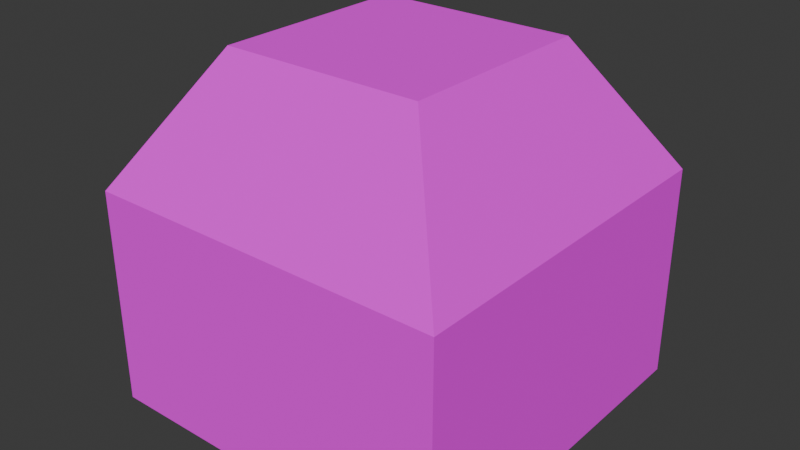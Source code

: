 # Source: Sockel.blend  (saved by Blender 5.0.119; exported with 4.5.12 LTS)
import bpy
from mathutils import Matrix  # noqa: F401  (used for matrix-valued properties, if any)

bpy.ops.wm.read_factory_settings(use_empty=True)
scene = bpy.context.scene
scene.name = 'Scene'

# ---- collections
col_collection = bpy.data.collections.new('Collection'); scene.collection.children.link(col_collection)

# ---- images (referenced by path relative to the original .blend; pixels are not part of the script)
import os
ASSET_DIR = os.environ.get("B2B_ASSET_DIR", "")  # directory of the original .blend (textures are referenced by path, not embedded)
HERE = os.path.dirname(os.path.abspath(__file__))  # packed textures are extracted next to this script under _unpacked/

def load_image(name, relpath, width, height, colorspace="sRGB"):
    """Load a texture the original file referenced (path relative to the .blend, or extracted next to this script)."""
    p = next((c for c in (os.path.join(HERE, relpath), os.path.join(ASSET_DIR, relpath)) if relpath and os.path.exists(c)), "")
    if p:
        img = bpy.data.images.load(p, check_existing=True)
        img.name = name
    else:  # same state as the original file: an image datablock whose file is absent (Cycles renders it pink)
        img = bpy.data.images.new(name, width, height)
        img.source = "FILE"
        img.filepath = "//" + (relpath or name)
    img.colorspace_settings.name = colorspace
    return img
img_sockel_layer = load_image('Sockel Layer', '', 512, 512, 'sRGB')
img_sockel_layer_1 = load_image('Sockel Layer 1', '_unpacked/Sockel_Layer_1.cde06336.png', 512, 512, 'sRGB')
img_sockel_layer_2 = load_image('Sockel Layer 2', '_unpacked/Sockel_Layer_2.e48af15c.png', 512, 512, 'sRGB')
img_ucupaint_sockel_color = load_image('Ucupaint Sockel Color', 'Textures/Sockel_Color.png', 1024, 1024, 'sRGB')

# ---- materials (node trees are filled in below, after node groups)
mat_sockel = bpy.data.materials.new('Sockel')

# ---- node groups
ng_yp_layer_sockel_layer = bpy.data.node_groups.new('.yP Layer Sockel Layer', 'ShaderNodeTree')
_N = ng_yp_layer_sockel_layer.nodes; _L = ng_yp_layer_sockel_layer.links
n0 = _N.new('NodeFrame'); n0.name = '__yp_info_Frame'; n0.location = (0, 230)
n0.label = 'Part of Ucupaint addon (github.com/ucupumar/ucupaint)'
n0.width = 560
n1 = _N.new('NodeFrame'); n1.name = '__yp_info_Frame.001'; n1.location = (0, 150)
n1.label = 'WARNING: Do NOT edit this group manually!'
n1.width = 450
n2 = _N.new('ShaderNodeTexImage'); n2.name = 'Image Texture C4GO'; n2.location = (0, 0)
n2.label = 'Source'
n2.image = img_sockel_layer
n3 = _N.new('ShaderNodeMapping'); n3.name = 'Mapping Z6MH'; n3.location = (0, -320)
n3.label = 'Mapping'
n4 = _N.new('ShaderNodeMath'); n4.name = 'Math TMWR'; n4.location = (700, 0)
n4.label = 'Layer Opacity'
n4.operation = 'MULTIPLY'
n5 = _N.new('NodeFrame'); n5.name = '__blend__0'; n5.location = (0, 0)
n5.label = 'Color Blend'
n5.width = 150
n4.parent = n5
_L.new(n3.outputs[0], n2.inputs[0])
ng_yp_layer_sockel_layer_1 = bpy.data.node_groups.new('.yP Layer Sockel Layer 1', 'ShaderNodeTree')
_s = ng_yp_layer_sockel_layer_1.interface.new_socket(name='Color', in_out='OUTPUT', socket_type='NodeSocketColor')
_s = ng_yp_layer_sockel_layer_1.interface.new_socket(name='.intensity_value', in_out='INPUT', socket_type='NodeSocketFloat')
_s.subtype = 'FACTOR'
_s.default_value = 1.0
_s.min_value = 0.0
_s.max_value = 1.0
_s.description = 'Layer opacity'
_s = ng_yp_layer_sockel_layer_1.interface.new_socket(name='.channels[0].intensity_value', in_out='INPUT', socket_type='NodeSocketFloat')
_s.subtype = 'FACTOR'
_s.default_value = 1.0
_s.min_value = 0.0
_s.max_value = 1.0
_s.description = 'Layer channel opacity'
_s = ng_yp_layer_sockel_layer_1.interface.new_socket(name='Color', in_out='INPUT', socket_type='NodeSocketColor')
_s = ng_yp_layer_sockel_layer_1.interface.new_socket(name='UVMap UV', in_out='INPUT', socket_type='NodeSocketVector')
_N = ng_yp_layer_sockel_layer_1.nodes; _L = ng_yp_layer_sockel_layer_1.links
n0 = _N.new('NodeFrame'); n0.name = '__yp_info_Frame'; n0.location = (0, 230)
n0.label = 'Part of Ucupaint addon (github.com/ucupumar/ucupaint)'
n0.width = 560
n1 = _N.new('NodeFrame'); n1.name = '__yp_info_Frame.001'; n1.location = (0, 150)
n1.label = 'WARNING: Do NOT edit this group manually!'
n1.width = 450
n2 = _N.new('NodeGroupInput'); n2.name = 'Group Input'; n2.location = (0, 0)
n2.label = 'Start'
n2.width = 250
n3 = _N.new('NodeGroupOutput'); n3.name = 'Group Output'; n3.location = (1350, 0)
n3.label = 'End'
n4 = _N.new('ShaderNodeTexImage'); n4.name = 'Image Texture 9FBE'; n4.location = (350, -200)
n4.label = 'Source'
n4.image = img_sockel_layer_1
n5 = _N.new('ShaderNodeMapping'); n5.name = 'Mapping GJ3C'; n5.location = (350, -520)
n5.label = 'Mapping'
n6 = _N.new('ShaderNodeMath'); n6.name = 'Math 6T2V'; n6.location = (700, 0)
n6.label = 'Layer Opacity'
n6.operation = 'MULTIPLY'
n7 = _N.new('ShaderNodeMix'); n7.name = 'Mix BZBM'; n7.location = (1100, 0)
n7.label = 'Blend'
n7.data_type = 'RGBA'
n8 = _N.new('ShaderNodeMath'); n8.name = 'Math I20U'; n8.location = (900, 0)
n8.label = 'Channel Opacity'
n8.operation = 'MULTIPLY'
n9 = _N.new('NodeFrame'); n9.name = '__blend__0'; n9.location = (0, 0)
n9.label = 'Color Blend'
n9.width = 150
n6.parent = n9
n7.parent = n9
n8.parent = n9
_L.new(n2.outputs[3], n5.inputs[0])
_L.new(n5.outputs[0], n4.inputs[0])
_L.new(n2.outputs[1], n6.inputs[0])
_L.new(n2.outputs[0], n6.inputs[1])
_L.new(n4.outputs[1], n8.inputs[0])
_L.new(n6.outputs[0], n8.inputs[1])
_L.new(n4.outputs[0], n7.inputs[7])
_L.new(n8.outputs[0], n7.inputs[0])
_L.new(n2.outputs[2], n7.inputs[6])
_L.new(n7.outputs[2], n3.inputs[0])
n3.is_active_output = True
ng_yp_layer_sockel_layer_2 = bpy.data.node_groups.new('.yP Layer Sockel Layer 2', 'ShaderNodeTree')
_s = ng_yp_layer_sockel_layer_2.interface.new_socket(name='Color', in_out='OUTPUT', socket_type='NodeSocketColor')
_s = ng_yp_layer_sockel_layer_2.interface.new_socket(name='.intensity_value', in_out='INPUT', socket_type='NodeSocketFloat')
_s.subtype = 'FACTOR'
_s.default_value = 1.0
_s.min_value = 0.0
_s.max_value = 1.0
_s.description = 'Layer opacity'
_s = ng_yp_layer_sockel_layer_2.interface.new_socket(name='.channels[0].intensity_value', in_out='INPUT', socket_type='NodeSocketFloat')
_s.subtype = 'FACTOR'
_s.default_value = 1.0
_s.min_value = 0.0
_s.max_value = 1.0
_s.description = 'Layer channel opacity'
_s = ng_yp_layer_sockel_layer_2.interface.new_socket(name='Color', in_out='INPUT', socket_type='NodeSocketColor')
_s = ng_yp_layer_sockel_layer_2.interface.new_socket(name='UVMap UV', in_out='INPUT', socket_type='NodeSocketVector')
_N = ng_yp_layer_sockel_layer_2.nodes; _L = ng_yp_layer_sockel_layer_2.links
n0 = _N.new('NodeFrame'); n0.name = '__yp_info_Frame'; n0.location = (0, 230)
n0.label = 'Part of Ucupaint addon (github.com/ucupumar/ucupaint)'
n0.width = 560
n1 = _N.new('NodeFrame'); n1.name = '__yp_info_Frame.001'; n1.location = (0, 150)
n1.label = 'WARNING: Do NOT edit this group manually!'
n1.width = 450
n2 = _N.new('NodeGroupInput'); n2.name = 'Group Input'; n2.location = (0, 0)
n2.label = 'Start'
n2.width = 250
n3 = _N.new('NodeGroupOutput'); n3.name = 'Group Output'; n3.location = (1350, 0)
n3.label = 'End'
n4 = _N.new('ShaderNodeTexImage'); n4.name = 'Image Texture N4QV'; n4.location = (350, -200)
n4.label = 'Source'
n4.image = img_sockel_layer_2
n5 = _N.new('ShaderNodeMapping'); n5.name = 'Mapping ZLNN'; n5.location = (350, -520)
n5.label = 'Mapping'
n6 = _N.new('ShaderNodeMath'); n6.name = 'Math LQB7'; n6.location = (700, 0)
n6.label = 'Layer Opacity'
n6.operation = 'MULTIPLY'
n7 = _N.new('ShaderNodeMix'); n7.name = 'Mix KVUF'; n7.location = (1100, 0)
n7.label = 'Blend'
n7.data_type = 'RGBA'
n8 = _N.new('ShaderNodeMath'); n8.name = 'Math 435S'; n8.location = (900, 0)
n8.label = 'Channel Opacity'
n8.operation = 'MULTIPLY'
n9 = _N.new('NodeFrame'); n9.name = '__blend__0'; n9.location = (0, 0)
n9.label = 'Color Blend'
n9.width = 150
n6.parent = n9
n7.parent = n9
n8.parent = n9
_L.new(n2.outputs[3], n5.inputs[0])
_L.new(n5.outputs[0], n4.inputs[0])
_L.new(n2.outputs[1], n6.inputs[0])
_L.new(n2.outputs[0], n6.inputs[1])
_L.new(n4.outputs[1], n8.inputs[0])
_L.new(n6.outputs[0], n8.inputs[1])
_L.new(n4.outputs[0], n7.inputs[7])
_L.new(n8.outputs[0], n7.inputs[0])
_L.new(n2.outputs[2], n7.inputs[6])
_L.new(n7.outputs[2], n3.inputs[0])
n3.is_active_output = True
ng_ucupaint_sockel = bpy.data.node_groups.new('Ucupaint Sockel', 'ShaderNodeTree')
_s = ng_ucupaint_sockel.interface.new_socket(name='Color', in_out='OUTPUT', socket_type='NodeSocketColor')
_s = ng_ucupaint_sockel.interface.new_socket(name='Color', in_out='INPUT', socket_type='NodeSocketColor')
_s.default_value = (1.0, 1.0, 1.0, 1.0)
_N = ng_ucupaint_sockel.nodes; _L = ng_ucupaint_sockel.links
n0 = _N.new('NodeGroupInput'); n0.name = 'Group Input'; n0.location = (-200, 0)
n0.label = 'Start'
n1 = _N.new('NodeGroupOutput'); n1.name = 'Group Output'; n1.location = (1720, 0)
n1.label = 'End'
n2 = _N.new('NodeFrame'); n2.name = '__yp_info_Frame'; n2.location = (0, 230)
n2.label = 'Created using Ucupaint 2.4.3 (github.com/ucupumar/ucupaint)'
n2.width = 620
n3 = _N.new('NodeFrame'); n3.name = '__yp_info_Frame.001'; n3.location = (0, 150)
n3.label = 'WARNING: Do NOT edit this group manually!'
n3.width = 450
n4 = _N.new('ShaderNodeGroup'); n4.name = 'Group 6GQ3'; n4.location = (200, 0)
n4.label = 'Sockel Layer'
n4.width = 300
n4.node_tree = ng_yp_layer_sockel_layer
n5 = _N.new('ShaderNodeGroup'); n5.name = 'Group B96A'; n5.location = (900, 0)
n5.label = 'Sockel Layer 1'
n5.width = 300
n5.node_tree = ng_yp_layer_sockel_layer_1
n5.inputs[0].default_value = 1.0
n5.inputs[1].default_value = 1.0
n6 = _N.new('ShaderNodeUVMap'); n6.name = 'UV Map CLVB'; n6.location = (0, 0)
n6.label = 'UVMap'
n6.uv_map = 'UVMap'
n7 = _N.new('ShaderNodeMix'); n7.name = 'Mix 5HJT'; n7.location = (1250, 0)
n7.label = 'Clamp'
n7.data_type = 'RGBA'
n7.blend_type = 'MULTIPLY'
n7.clamp_result = True
n7.inputs[0].default_value = 0.0
n8 = _N.new('ShaderNodeGroup'); n8.name = 'Group D3QH'; n8.location = (550, 0)
n8.label = 'Sockel Layer 2'
n8.width = 300
n8.node_tree = ng_yp_layer_sockel_layer_2
n8.inputs[0].default_value = 0.9535
n8.inputs[1].default_value = 1.0
n9 = _N.new('ShaderNodeTexImage'); n9.name = 'Image Texture CVOX'; n9.location = (1450, 0)
n9.label = 'Baked Color'
n9.image = img_ucupaint_sockel_color
_L.new(n6.outputs[0], n5.inputs[3])
_L.new(n5.outputs[0], n7.inputs[6])
_L.new(n6.outputs[0], n8.inputs[3])
_L.new(n0.outputs[0], n8.inputs[2])
_L.new(n8.outputs[0], n5.inputs[2])
_L.new(n6.outputs[0], n9.inputs[0])
_L.new(n9.outputs[0], n1.inputs[0])
n1.is_active_output = True

# ---- material node trees
mat_sockel.use_nodes = True; mat_sockel.node_tree.nodes.clear()
_N = mat_sockel.node_tree.nodes; _L = mat_sockel.node_tree.links
n0 = _N.new('ShaderNodeBsdfPrincipled'); n0.name = 'Principled BSDF'; n0.location = (200, 0)
n0.inputs[2].default_value = 1.0
n1 = _N.new('ShaderNodeOutputMaterial'); n1.name = 'Material Output'; n1.location = (470, 0)
n2 = _N.new('ShaderNodeTexImage'); n2.name = 'Image Texture'; n2.location = (-448, 28)
n2.image = img_ucupaint_sockel_color
n3 = _N.new('ShaderNodeGroup'); n3.name = 'Group'; n3.location = (-92, -79)
n3.node_tree = ng_ucupaint_sockel
n3.inputs[0].default_value = (0.2705, 0.2705, 0.2705, 1.0)
_L.new(n0.outputs[0], n1.inputs[0])
_L.new(n2.outputs[0], n0.inputs[0])
n1.is_active_output = True

# ---- world
world_world = bpy.data.worlds.new('World'); scene.world = world_world
world_world.use_nodes = True; world_world.node_tree.nodes.clear()
_N = world_world.node_tree.nodes; _L = world_world.node_tree.links
n0 = _N.new('ShaderNodeOutputWorld'); n0.name = 'World Output'; n0.location = (200, 100)
n1 = _N.new('ShaderNodeBackground'); n1.name = 'Background'; n1.location = (-200, 100)
n1.inputs[0].default_value = (0.05088, 0.05088, 0.05088, 1.0)
_L.new(n1.outputs[0], n0.inputs[0])
n0.is_active_output = True
world_world.color = (0.05088, 0.05088, 0.05088)
world_world.sun_shadow_jitter_overblur = 0.0

# ---- meshes
me_cube_005 = bpy.data.meshes.new('Cube.005')
me_cube_005.from_pydata([(-1.0, -1.0, -1.0), (-0.5554, -0.5554, 2.173), (-1.0, 1.0, -1.0), (-0.5554, 0.5554, 2.173), (1.0, -1.0, -1.0), (0.5554, -0.5554, 2.173), (1.0, 1.0, -1.0), (0.5554, 0.5554, 2.173), (-1.0, -1.0, 1.0), (-1.0, 1.0, 1.0), (1.0, 1.0, 1.0), (1.0, -1.0, 1.0)], [], [(0, 8, 9, 2), (2, 9, 10, 6), (6, 10, 11, 4), (4, 11, 8, 0), (2, 6, 4, 0), (7, 3, 1, 5), (1, 3, 9, 8), (3, 7, 10, 9), (7, 5, 11, 10), (5, 1, 8, 11)])
_uv = me_cube_005.uv_layers.new(name='UVMap')
_uv.uv.foreach_set('vector', [0.3341, 0.6664, 0.001155, 0.6663, 0.0001156, 0.3336, 0.3331, 0.3337, 0.3331, 0.3337, 0.0001156, 0.3336, 0.001855, 0.0001156, 0.3341, 0.001617, 0.3344, 0.6664, 0.3354, 0.3337, 0.6684, 0.3336, 0.6674, 0.6663, 0.3324, 0.9999, 0.0001156, 0.9984, 0.001155, 0.6663, 0.3341, 0.6664, 0.3361, 0.9999, 0.3344, 0.6664, 0.6674, 0.6663, 0.6684, 0.9984, 0.4092, 0.2598, 0.4085, 0.07519, 0.5931, 0.07449, 0.594, 0.2595, 0.5931, 0.07449, 0.4085, 0.07519, 0.3344, 0.001617, 0.6667, 0.0001156, 0.4085, 0.07519, 0.4092, 0.2598, 0.3354, 0.3337, 0.3344, 0.001617, 0.4092, 0.2598, 0.594, 0.2595, 0.6684, 0.3336, 0.3354, 0.3337, 0.594, 0.2595, 0.5931, 0.07449, 0.6667, 0.0001156, 0.6684, 0.3336])
me_cube_005.materials.append(mat_sockel)
me_cube_005.update()

# ---- objects
ob_sockel = bpy.data.objects.new('Sockel', me_cube_005)

# ---- transforms, parenting, visibility, modifiers, constraints
ob_sockel.location = (0.0, 0.0, 1.491)
ob_sockel.scale = (2.5, 2.5, 1.5)

# ---- collection membership
col_collection.objects.link(ob_sockel)

# ---- scene / render settings (as saved in the file)
scene.frame_start = 1; scene.frame_end = 250; scene.frame_set(1)
scene.render.engine = 'BLENDER_EEVEE_NEXT'
scene.render.bake_bias = 0.0
scene.render.bake_samples = 0
scene.cycles.sampling_pattern = 'TABULATED_SOBOL'
scene.eevee.use_volume_custom_range = False
bpy.context.view_layer.update()

# ---- added for rendering (the .blend has no active camera and no usable light): camera, sun
cam_auto = bpy.data.cameras.new('AutoCamera')
cam_auto.lens = 50.0
cam_auto.sensor_width = 36.0
cam_auto.clip_end = 1000.0
ob_auto_camera = bpy.data.objects.new('AutoCamera', cam_auto)
scene.collection.objects.link(ob_auto_camera)
ob_auto_camera.location = (7.8864, -9.46368, 8.67989)
ob_auto_camera.rotation_euler = (1.09748, -7.21219e-08, 0.694738)
scene.camera = ob_auto_camera
light_auto_sun = bpy.data.lights.new('AutoSun', 'SUN')
light_auto_sun.energy = 3.0
light_auto_sun.angle = 0.0523599
ob_auto_sun = bpy.data.objects.new('AutoSun', light_auto_sun)
scene.collection.objects.link(ob_auto_sun)
ob_auto_sun.rotation_euler = (0.872665, 0.174533, 0.523599)
bpy.context.view_layer.update()
